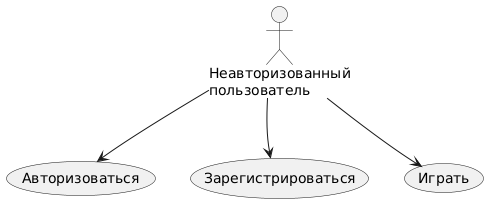

The diagram above was rendered by PlantUML. Its source (embedded in the PNG):
@startuml
actor "Неавторизованный\nпользователь" as Guest

usecase "Авторизоваться" as UC1
usecase "Зарегистрироваться" as UC2
usecase "Играть" as UC3

Guest --> UC1
Guest --> UC2
Guest --> UC3

' Опционально: выравнивание через невидимые связи
UC1 -[hidden]-> Guest
UC2 -[hidden]-> Guest
UC3 -[hidden]-> Guest
@enduml